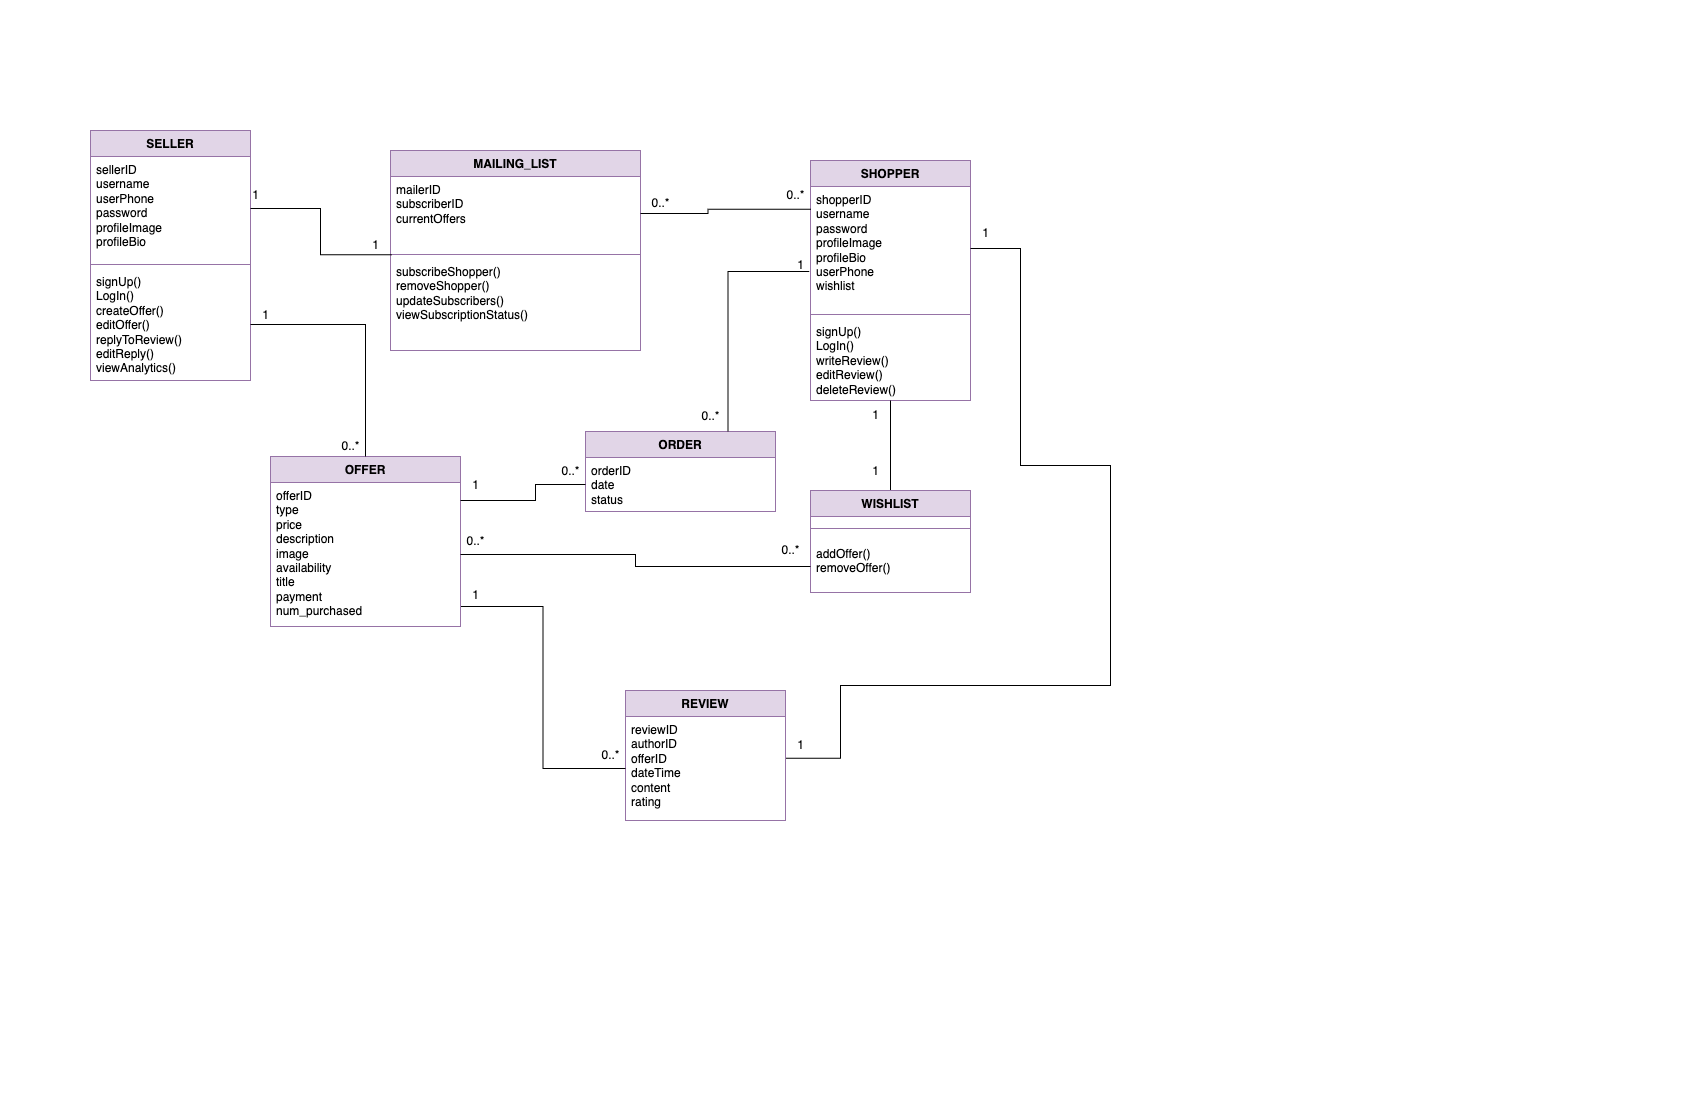

The diagram above was exported from draw.io. Its source (the exported page's mxGraphModel, read from the mxfile embedded in the PNG):
<mxGraphModel dx="757" dy="575" grid="1" gridSize="10" guides="1" tooltips="1" connect="1" arrows="1" fold="1" page="1" pageScale="1" pageWidth="850" pageHeight="1100" math="0" shadow="0">
  <root>
    <mxCell id="0" />
    <mxCell id="1" parent="0" />
    <mxCell id="C_E4UHXlPiZOc3t_pbJQ-1" value="ORDER" style="swimlane;fontStyle=1;align=center;verticalAlign=top;childLayout=stackLayout;horizontal=1;startSize=26;horizontalStack=0;resizeParent=1;resizeParentMax=0;resizeLast=0;collapsible=1;marginBottom=0;whiteSpace=wrap;html=1;fillColor=#e1d5e7;strokeColor=#9673a6;" parent="1" vertex="1">
      <mxGeometry x="585" y="431" width="190" height="80" as="geometry" />
    </mxCell>
    <mxCell id="C_E4UHXlPiZOc3t_pbJQ-2" value="&lt;div&gt;orderID&lt;/div&gt;&lt;div&gt;date&lt;/div&gt;&lt;div&gt;status&lt;/div&gt;" style="text;strokeColor=none;fillColor=none;align=left;verticalAlign=top;spacingLeft=4;spacingRight=4;overflow=hidden;rotatable=0;points=[[0,0.5],[1,0.5]];portConstraint=eastwest;whiteSpace=wrap;html=1;" parent="C_E4UHXlPiZOc3t_pbJQ-1" vertex="1">
      <mxGeometry y="26" width="190" height="54" as="geometry" />
    </mxCell>
    <mxCell id="C_E4UHXlPiZOc3t_pbJQ-3" value="SHOPPER" style="swimlane;fontStyle=1;align=center;verticalAlign=top;childLayout=stackLayout;horizontal=1;startSize=26;horizontalStack=0;resizeParent=1;resizeParentMax=0;resizeLast=0;collapsible=1;marginBottom=0;whiteSpace=wrap;html=1;fillColor=#e1d5e7;strokeColor=#9673a6;" parent="1" vertex="1">
      <mxGeometry x="810" y="160" width="160" height="240" as="geometry" />
    </mxCell>
    <mxCell id="C_E4UHXlPiZOc3t_pbJQ-4" value="&lt;div&gt;shopperID&lt;/div&gt;&lt;div&gt;username&lt;/div&gt;&lt;div&gt;password&lt;/div&gt;&lt;div&gt;profileImage&lt;/div&gt;&lt;div&gt;profileBio&lt;/div&gt;&lt;div&gt;userPhone&lt;/div&gt;&lt;div&gt;wishlist&lt;/div&gt;" style="text;strokeColor=none;fillColor=none;align=left;verticalAlign=top;spacingLeft=4;spacingRight=4;overflow=hidden;rotatable=0;points=[[0,0.5],[1,0.5]];portConstraint=eastwest;whiteSpace=wrap;html=1;" parent="C_E4UHXlPiZOc3t_pbJQ-3" vertex="1">
      <mxGeometry y="26" width="160" height="124" as="geometry" />
    </mxCell>
    <mxCell id="C_E4UHXlPiZOc3t_pbJQ-5" value="" style="line;strokeWidth=1;fillColor=none;align=left;verticalAlign=middle;spacingTop=-1;spacingLeft=3;spacingRight=3;rotatable=0;labelPosition=right;points=[];portConstraint=eastwest;strokeColor=inherit;" parent="C_E4UHXlPiZOc3t_pbJQ-3" vertex="1">
      <mxGeometry y="150" width="160" height="8" as="geometry" />
    </mxCell>
    <mxCell id="C_E4UHXlPiZOc3t_pbJQ-6" value="signUp()&lt;div&gt;LogIn()&lt;/div&gt;&lt;div&gt;writeReview()&lt;/div&gt;&lt;div&gt;editReview()&lt;/div&gt;&lt;div&gt;deleteReview()&lt;/div&gt;" style="text;strokeColor=none;fillColor=none;align=left;verticalAlign=top;spacingLeft=4;spacingRight=4;overflow=hidden;rotatable=0;points=[[0,0.5],[1,0.5]];portConstraint=eastwest;whiteSpace=wrap;html=1;" parent="C_E4UHXlPiZOc3t_pbJQ-3" vertex="1">
      <mxGeometry y="158" width="160" height="82" as="geometry" />
    </mxCell>
    <mxCell id="C_E4UHXlPiZOc3t_pbJQ-7" style="edgeStyle=orthogonalEdgeStyle;rounded=0;orthogonalLoop=1;jettySize=auto;html=1;entryX=0.5;entryY=1;entryDx=0;entryDy=0;endArrow=none;startFill=0;" parent="1" source="C_E4UHXlPiZOc3t_pbJQ-8" target="C_E4UHXlPiZOc3t_pbJQ-3" edge="1">
      <mxGeometry relative="1" as="geometry" />
    </mxCell>
    <mxCell id="C_E4UHXlPiZOc3t_pbJQ-8" value="WISHLIST" style="swimlane;fontStyle=1;align=center;verticalAlign=top;childLayout=stackLayout;horizontal=1;startSize=26;horizontalStack=0;resizeParent=1;resizeParentMax=0;resizeLast=0;collapsible=1;marginBottom=0;whiteSpace=wrap;html=1;fillColor=#e1d5e7;strokeColor=#9673a6;" parent="1" vertex="1">
      <mxGeometry x="810" y="490" width="160" height="102" as="geometry" />
    </mxCell>
    <mxCell id="C_E4UHXlPiZOc3t_pbJQ-9" value="" style="line;strokeWidth=1;fillColor=none;align=left;verticalAlign=middle;spacingTop=-1;spacingLeft=3;spacingRight=3;rotatable=0;labelPosition=right;points=[];portConstraint=eastwest;strokeColor=inherit;" parent="C_E4UHXlPiZOc3t_pbJQ-8" vertex="1">
      <mxGeometry y="26" width="160" height="24" as="geometry" />
    </mxCell>
    <mxCell id="C_E4UHXlPiZOc3t_pbJQ-10" value="&lt;div&gt;addOffer()&lt;/div&gt;&lt;div&gt;removeOffer()&lt;/div&gt;" style="text;strokeColor=none;fillColor=none;align=left;verticalAlign=top;spacingLeft=4;spacingRight=4;overflow=hidden;rotatable=0;points=[[0,0.5],[1,0.5]];portConstraint=eastwest;whiteSpace=wrap;html=1;" parent="C_E4UHXlPiZOc3t_pbJQ-8" vertex="1">
      <mxGeometry y="50" width="160" height="52" as="geometry" />
    </mxCell>
    <mxCell id="C_E4UHXlPiZOc3t_pbJQ-11" value="MAILING_LIST" style="swimlane;fontStyle=1;align=center;verticalAlign=top;childLayout=stackLayout;horizontal=1;startSize=26;horizontalStack=0;resizeParent=1;resizeParentMax=0;resizeLast=0;collapsible=1;marginBottom=0;whiteSpace=wrap;html=1;fillColor=#e1d5e7;strokeColor=#9673a6;" parent="1" vertex="1">
      <mxGeometry x="390" y="150" width="250" height="200" as="geometry" />
    </mxCell>
    <mxCell id="C_E4UHXlPiZOc3t_pbJQ-12" value="mailerID&lt;div&gt;subscriberID&lt;/div&gt;&lt;div&gt;&lt;div&gt;currentOffers&lt;/div&gt;&lt;/div&gt;" style="text;strokeColor=none;fillColor=none;align=left;verticalAlign=top;spacingLeft=4;spacingRight=4;overflow=hidden;rotatable=0;points=[[0,0.5],[1,0.5]];portConstraint=eastwest;whiteSpace=wrap;html=1;" parent="C_E4UHXlPiZOc3t_pbJQ-11" vertex="1">
      <mxGeometry y="26" width="250" height="74" as="geometry" />
    </mxCell>
    <mxCell id="C_E4UHXlPiZOc3t_pbJQ-13" value="" style="line;strokeWidth=1;fillColor=none;align=left;verticalAlign=middle;spacingTop=-1;spacingLeft=3;spacingRight=3;rotatable=0;labelPosition=right;points=[];portConstraint=eastwest;strokeColor=inherit;" parent="C_E4UHXlPiZOc3t_pbJQ-11" vertex="1">
      <mxGeometry y="100" width="250" height="8" as="geometry" />
    </mxCell>
    <mxCell id="C_E4UHXlPiZOc3t_pbJQ-14" value="subscribeShopper()&lt;div&gt;removeShopper()&lt;/div&gt;&lt;div&gt;updateSubscribers()&lt;/div&gt;&lt;div&gt;viewSubscriptionStatus()&lt;/div&gt;" style="text;strokeColor=none;fillColor=none;align=left;verticalAlign=top;spacingLeft=4;spacingRight=4;overflow=hidden;rotatable=0;points=[[0,0.5],[1,0.5]];portConstraint=eastwest;whiteSpace=wrap;html=1;" parent="C_E4UHXlPiZOc3t_pbJQ-11" vertex="1">
      <mxGeometry y="108" width="250" height="92" as="geometry" />
    </mxCell>
    <mxCell id="C_E4UHXlPiZOc3t_pbJQ-15" value="SELLER" style="swimlane;fontStyle=1;align=center;verticalAlign=top;childLayout=stackLayout;horizontal=1;startSize=26;horizontalStack=0;resizeParent=1;resizeParentMax=0;resizeLast=0;collapsible=1;marginBottom=0;whiteSpace=wrap;html=1;fillColor=#e1d5e7;strokeColor=#9673a6;" parent="1" vertex="1">
      <mxGeometry x="90" y="130" width="160" height="250" as="geometry" />
    </mxCell>
    <mxCell id="C_E4UHXlPiZOc3t_pbJQ-16" value="&lt;div&gt;sellerID&lt;/div&gt;&lt;div&gt;username&lt;/div&gt;&lt;div&gt;userPhone&lt;/div&gt;&lt;div&gt;password&lt;/div&gt;&lt;div&gt;profileImage&lt;/div&gt;&lt;div&gt;profileBio&lt;/div&gt;" style="text;strokeColor=none;fillColor=none;align=left;verticalAlign=top;spacingLeft=4;spacingRight=4;overflow=hidden;rotatable=0;points=[[0,0.5],[1,0.5]];portConstraint=eastwest;whiteSpace=wrap;html=1;" parent="C_E4UHXlPiZOc3t_pbJQ-15" vertex="1">
      <mxGeometry y="26" width="160" height="104" as="geometry" />
    </mxCell>
    <mxCell id="C_E4UHXlPiZOc3t_pbJQ-17" value="" style="line;strokeWidth=1;fillColor=none;align=left;verticalAlign=middle;spacingTop=-1;spacingLeft=3;spacingRight=3;rotatable=0;labelPosition=right;points=[];portConstraint=eastwest;strokeColor=inherit;" parent="C_E4UHXlPiZOc3t_pbJQ-15" vertex="1">
      <mxGeometry y="130" width="160" height="8" as="geometry" />
    </mxCell>
    <mxCell id="C_E4UHXlPiZOc3t_pbJQ-18" value="signUp()&lt;div&gt;LogIn()&lt;/div&gt;&lt;div&gt;createOffer()&lt;/div&gt;&lt;div&gt;editOffer()&lt;/div&gt;&lt;div&gt;replyToReview()&lt;/div&gt;&lt;div&gt;editReply()&lt;/div&gt;&lt;div&gt;viewAnalytics()&lt;/div&gt;" style="text;strokeColor=none;fillColor=none;align=left;verticalAlign=top;spacingLeft=4;spacingRight=4;overflow=hidden;rotatable=0;points=[[0,0.5],[1,0.5]];portConstraint=eastwest;whiteSpace=wrap;html=1;" parent="C_E4UHXlPiZOc3t_pbJQ-15" vertex="1">
      <mxGeometry y="138" width="160" height="112" as="geometry" />
    </mxCell>
    <mxCell id="C_E4UHXlPiZOc3t_pbJQ-19" style="edgeStyle=orthogonalEdgeStyle;rounded=0;orthogonalLoop=1;jettySize=auto;html=1;entryX=1;entryY=0.5;entryDx=0;entryDy=0;exitX=0.997;exitY=0.401;exitDx=0;exitDy=0;exitPerimeter=0;endArrow=none;startFill=0;" parent="1" source="C_E4UHXlPiZOc3t_pbJQ-21" target="C_E4UHXlPiZOc3t_pbJQ-4" edge="1">
      <mxGeometry relative="1" as="geometry">
        <mxPoint x="790" y="740" as="sourcePoint" />
        <Array as="points">
          <mxPoint x="840" y="758" />
          <mxPoint x="840" y="685" />
          <mxPoint x="1110" y="685" />
          <mxPoint x="1110" y="465" />
          <mxPoint x="1020" y="465" />
          <mxPoint x="1020" y="248" />
        </Array>
      </mxGeometry>
    </mxCell>
    <mxCell id="C_E4UHXlPiZOc3t_pbJQ-20" value="REVIEW" style="swimlane;fontStyle=1;align=center;verticalAlign=top;childLayout=stackLayout;horizontal=1;startSize=26;horizontalStack=0;resizeParent=1;resizeParentMax=0;resizeLast=0;collapsible=1;marginBottom=0;whiteSpace=wrap;html=1;fillColor=#e1d5e7;strokeColor=#9673a6;" parent="1" vertex="1">
      <mxGeometry x="625" y="690" width="160" height="130" as="geometry" />
    </mxCell>
    <mxCell id="C_E4UHXlPiZOc3t_pbJQ-21" value="reviewID&lt;div&gt;authorID&lt;br&gt;&lt;/div&gt;&lt;div&gt;offerID&lt;/div&gt;&lt;div&gt;dateTime&lt;/div&gt;&lt;div&gt;content&lt;/div&gt;&lt;div&gt;rating&lt;/div&gt;" style="text;strokeColor=none;fillColor=none;align=left;verticalAlign=top;spacingLeft=4;spacingRight=4;overflow=hidden;rotatable=0;points=[[0,0.5],[1,0.5]];portConstraint=eastwest;whiteSpace=wrap;html=1;" parent="C_E4UHXlPiZOc3t_pbJQ-20" vertex="1">
      <mxGeometry y="26" width="160" height="104" as="geometry" />
    </mxCell>
    <mxCell id="C_E4UHXlPiZOc3t_pbJQ-22" value="OFFER" style="swimlane;fontStyle=1;align=center;verticalAlign=top;childLayout=stackLayout;horizontal=1;startSize=26;horizontalStack=0;resizeParent=1;resizeParentMax=0;resizeLast=0;collapsible=1;marginBottom=0;whiteSpace=wrap;html=1;fillColor=#e1d5e7;strokeColor=#9673a6;" parent="1" vertex="1">
      <mxGeometry x="270" y="456" width="190" height="170" as="geometry" />
    </mxCell>
    <mxCell id="C_E4UHXlPiZOc3t_pbJQ-23" value="&lt;div&gt;&lt;span style=&quot;background-color: transparent; color: light-dark(rgb(0, 0, 0), rgb(255, 255, 255));&quot;&gt;offerID&lt;/span&gt;&lt;/div&gt;&lt;div&gt;&lt;span style=&quot;background-color: transparent; color: light-dark(rgb(0, 0, 0), rgb(255, 255, 255));&quot;&gt;type&lt;/span&gt;&lt;/div&gt;&lt;div&gt;price&lt;/div&gt;&lt;div&gt;description&lt;/div&gt;&lt;div&gt;image&lt;/div&gt;&lt;div&gt;availability&lt;/div&gt;&lt;div&gt;title&lt;/div&gt;&lt;div&gt;payment&lt;/div&gt;&lt;div&gt;num_purchased&lt;/div&gt;" style="text;strokeColor=none;fillColor=none;align=left;verticalAlign=top;spacingLeft=4;spacingRight=4;overflow=hidden;rotatable=0;points=[[0,0.5],[1,0.5]];portConstraint=eastwest;whiteSpace=wrap;html=1;" parent="C_E4UHXlPiZOc3t_pbJQ-22" vertex="1">
      <mxGeometry y="26" width="190" height="144" as="geometry" />
    </mxCell>
    <mxCell id="C_E4UHXlPiZOc3t_pbJQ-24" style="edgeStyle=orthogonalEdgeStyle;rounded=0;orthogonalLoop=1;jettySize=auto;html=1;entryX=0.005;entryY=-0.04;entryDx=0;entryDy=0;entryPerimeter=0;strokeColor=default;endArrow=none;startFill=0;" parent="1" source="C_E4UHXlPiZOc3t_pbJQ-16" target="C_E4UHXlPiZOc3t_pbJQ-14" edge="1">
      <mxGeometry relative="1" as="geometry" />
    </mxCell>
    <mxCell id="C_E4UHXlPiZOc3t_pbJQ-25" style="edgeStyle=orthogonalEdgeStyle;rounded=0;orthogonalLoop=1;jettySize=auto;html=1;endArrow=none;startFill=0;entryX=0.885;entryY=0.956;entryDx=0;entryDy=0;entryPerimeter=0;" parent="1" source="C_E4UHXlPiZOc3t_pbJQ-12" target="C_E4UHXlPiZOc3t_pbJQ-27" edge="1">
      <mxGeometry relative="1" as="geometry" />
    </mxCell>
    <mxCell id="C_E4UHXlPiZOc3t_pbJQ-26" value="0..*" style="text;html=1;align=center;verticalAlign=middle;resizable=0;points=[];autosize=1;strokeColor=none;fillColor=none;" parent="1" vertex="1">
      <mxGeometry x="640" y="188" width="40" height="30" as="geometry" />
    </mxCell>
    <mxCell id="C_E4UHXlPiZOc3t_pbJQ-27" value="0..*" style="text;html=1;align=center;verticalAlign=middle;resizable=0;points=[];autosize=1;strokeColor=none;fillColor=none;" parent="1" vertex="1">
      <mxGeometry x="775" y="180" width="40" height="30" as="geometry" />
    </mxCell>
    <mxCell id="C_E4UHXlPiZOc3t_pbJQ-28" value="1" style="text;html=1;align=center;verticalAlign=middle;resizable=0;points=[];autosize=1;strokeColor=none;fillColor=none;" parent="1" vertex="1">
      <mxGeometry x="360" y="230" width="30" height="30" as="geometry" />
    </mxCell>
    <mxCell id="C_E4UHXlPiZOc3t_pbJQ-29" value="1" style="text;html=1;align=center;verticalAlign=middle;resizable=0;points=[];autosize=1;strokeColor=none;fillColor=none;" parent="1" vertex="1">
      <mxGeometry x="240" y="180" width="30" height="30" as="geometry" />
    </mxCell>
    <mxCell id="C_E4UHXlPiZOc3t_pbJQ-30" value="1" style="text;html=1;align=center;verticalAlign=middle;resizable=0;points=[];autosize=1;strokeColor=none;fillColor=none;" parent="1" vertex="1">
      <mxGeometry x="860" y="400" width="30" height="30" as="geometry" />
    </mxCell>
    <mxCell id="C_E4UHXlPiZOc3t_pbJQ-31" value="1" style="text;html=1;align=center;verticalAlign=middle;resizable=0;points=[];autosize=1;strokeColor=none;fillColor=none;" parent="1" vertex="1">
      <mxGeometry x="860" y="456" width="30" height="30" as="geometry" />
    </mxCell>
    <mxCell id="C_E4UHXlPiZOc3t_pbJQ-32" style="edgeStyle=orthogonalEdgeStyle;rounded=0;orthogonalLoop=1;jettySize=auto;html=1;entryX=0;entryY=0.5;entryDx=0;entryDy=0;endArrow=none;startFill=0;exitX=1.003;exitY=0.861;exitDx=0;exitDy=0;exitPerimeter=0;" parent="1" source="C_E4UHXlPiZOc3t_pbJQ-23" target="C_E4UHXlPiZOc3t_pbJQ-21" edge="1">
      <mxGeometry relative="1" as="geometry" />
    </mxCell>
    <mxCell id="C_E4UHXlPiZOc3t_pbJQ-33" style="edgeStyle=orthogonalEdgeStyle;rounded=0;orthogonalLoop=1;jettySize=auto;html=1;entryX=0;entryY=0.5;entryDx=0;entryDy=0;endArrow=none;startFill=0;" parent="1" source="C_E4UHXlPiZOc3t_pbJQ-23" target="C_E4UHXlPiZOc3t_pbJQ-2" edge="1">
      <mxGeometry relative="1" as="geometry">
        <Array as="points">
          <mxPoint x="535" y="500" />
          <mxPoint x="535" y="484" />
        </Array>
      </mxGeometry>
    </mxCell>
    <mxCell id="C_E4UHXlPiZOc3t_pbJQ-34" style="edgeStyle=orthogonalEdgeStyle;rounded=0;orthogonalLoop=1;jettySize=auto;html=1;exitX=0.75;exitY=0;exitDx=0;exitDy=0;entryX=-0.008;entryY=0.686;entryDx=0;entryDy=0;entryPerimeter=0;endArrow=none;startFill=0;" parent="1" source="C_E4UHXlPiZOc3t_pbJQ-1" target="C_E4UHXlPiZOc3t_pbJQ-4" edge="1">
      <mxGeometry relative="1" as="geometry" />
    </mxCell>
    <mxCell id="C_E4UHXlPiZOc3t_pbJQ-35" value="0..*" style="text;html=1;align=center;verticalAlign=middle;resizable=0;points=[];autosize=1;strokeColor=none;fillColor=none;" parent="1" vertex="1">
      <mxGeometry x="690" y="401" width="40" height="30" as="geometry" />
    </mxCell>
    <mxCell id="C_E4UHXlPiZOc3t_pbJQ-36" value="1" style="text;html=1;align=center;verticalAlign=middle;resizable=0;points=[];autosize=1;strokeColor=none;fillColor=none;" parent="1" vertex="1">
      <mxGeometry x="785" y="250" width="30" height="30" as="geometry" />
    </mxCell>
    <mxCell id="C_E4UHXlPiZOc3t_pbJQ-37" style="edgeStyle=orthogonalEdgeStyle;rounded=0;orthogonalLoop=1;jettySize=auto;html=1;endArrow=none;startFill=0;" parent="1" source="C_E4UHXlPiZOc3t_pbJQ-18" target="C_E4UHXlPiZOc3t_pbJQ-22" edge="1">
      <mxGeometry relative="1" as="geometry" />
    </mxCell>
    <mxCell id="C_E4UHXlPiZOc3t_pbJQ-38" value="1" style="text;html=1;align=center;verticalAlign=middle;resizable=0;points=[];autosize=1;strokeColor=none;fillColor=none;" parent="1" vertex="1">
      <mxGeometry x="250" y="300" width="30" height="30" as="geometry" />
    </mxCell>
    <mxCell id="C_E4UHXlPiZOc3t_pbJQ-39" value="0..*" style="text;html=1;align=center;verticalAlign=middle;resizable=0;points=[];autosize=1;strokeColor=none;fillColor=none;" parent="1" vertex="1">
      <mxGeometry x="330" y="431" width="40" height="30" as="geometry" />
    </mxCell>
    <mxCell id="C_E4UHXlPiZOc3t_pbJQ-40" style="edgeStyle=orthogonalEdgeStyle;rounded=0;orthogonalLoop=1;jettySize=auto;html=1;entryX=0;entryY=0.5;entryDx=0;entryDy=0;endArrow=none;startFill=0;" parent="1" source="C_E4UHXlPiZOc3t_pbJQ-23" target="C_E4UHXlPiZOc3t_pbJQ-10" edge="1">
      <mxGeometry relative="1" as="geometry" />
    </mxCell>
    <mxCell id="C_E4UHXlPiZOc3t_pbJQ-41" value="1" style="text;html=1;align=center;verticalAlign=middle;resizable=0;points=[];autosize=1;strokeColor=none;fillColor=none;" parent="1" vertex="1">
      <mxGeometry x="460" y="580" width="30" height="30" as="geometry" />
    </mxCell>
    <mxCell id="C_E4UHXlPiZOc3t_pbJQ-42" value="0..*" style="text;html=1;align=center;verticalAlign=middle;resizable=0;points=[];autosize=1;strokeColor=none;fillColor=none;" parent="1" vertex="1">
      <mxGeometry x="590" y="740" width="40" height="30" as="geometry" />
    </mxCell>
    <mxCell id="C_E4UHXlPiZOc3t_pbJQ-43" value="1" style="text;html=1;align=center;verticalAlign=middle;resizable=0;points=[];autosize=1;strokeColor=none;fillColor=none;" parent="1" vertex="1">
      <mxGeometry x="460" y="470" width="30" height="30" as="geometry" />
    </mxCell>
    <mxCell id="C_E4UHXlPiZOc3t_pbJQ-44" value="0..*" style="text;html=1;align=center;verticalAlign=middle;resizable=0;points=[];autosize=1;strokeColor=none;fillColor=none;" parent="1" vertex="1">
      <mxGeometry x="550" y="456" width="40" height="30" as="geometry" />
    </mxCell>
    <mxCell id="C_E4UHXlPiZOc3t_pbJQ-45" value="0..*" style="text;html=1;align=center;verticalAlign=middle;resizable=0;points=[];autosize=1;strokeColor=none;fillColor=none;" parent="1" vertex="1">
      <mxGeometry x="770" y="535" width="40" height="30" as="geometry" />
    </mxCell>
    <mxCell id="C_E4UHXlPiZOc3t_pbJQ-46" value="0..*" style="text;html=1;align=center;verticalAlign=middle;resizable=0;points=[];autosize=1;strokeColor=none;fillColor=none;" parent="1" vertex="1">
      <mxGeometry x="455" y="526" width="40" height="30" as="geometry" />
    </mxCell>
    <mxCell id="C_E4UHXlPiZOc3t_pbJQ-47" value="1" style="text;html=1;align=center;verticalAlign=middle;resizable=0;points=[];autosize=1;strokeColor=none;fillColor=none;" parent="1" vertex="1">
      <mxGeometry x="785" y="730" width="30" height="30" as="geometry" />
    </mxCell>
    <mxCell id="C_E4UHXlPiZOc3t_pbJQ-48" value="1" style="text;html=1;align=center;verticalAlign=middle;resizable=0;points=[];autosize=1;strokeColor=none;fillColor=none;" parent="1" vertex="1">
      <mxGeometry x="970" y="218" width="30" height="30" as="geometry" />
    </mxCell>
  </root>
</mxGraphModel>